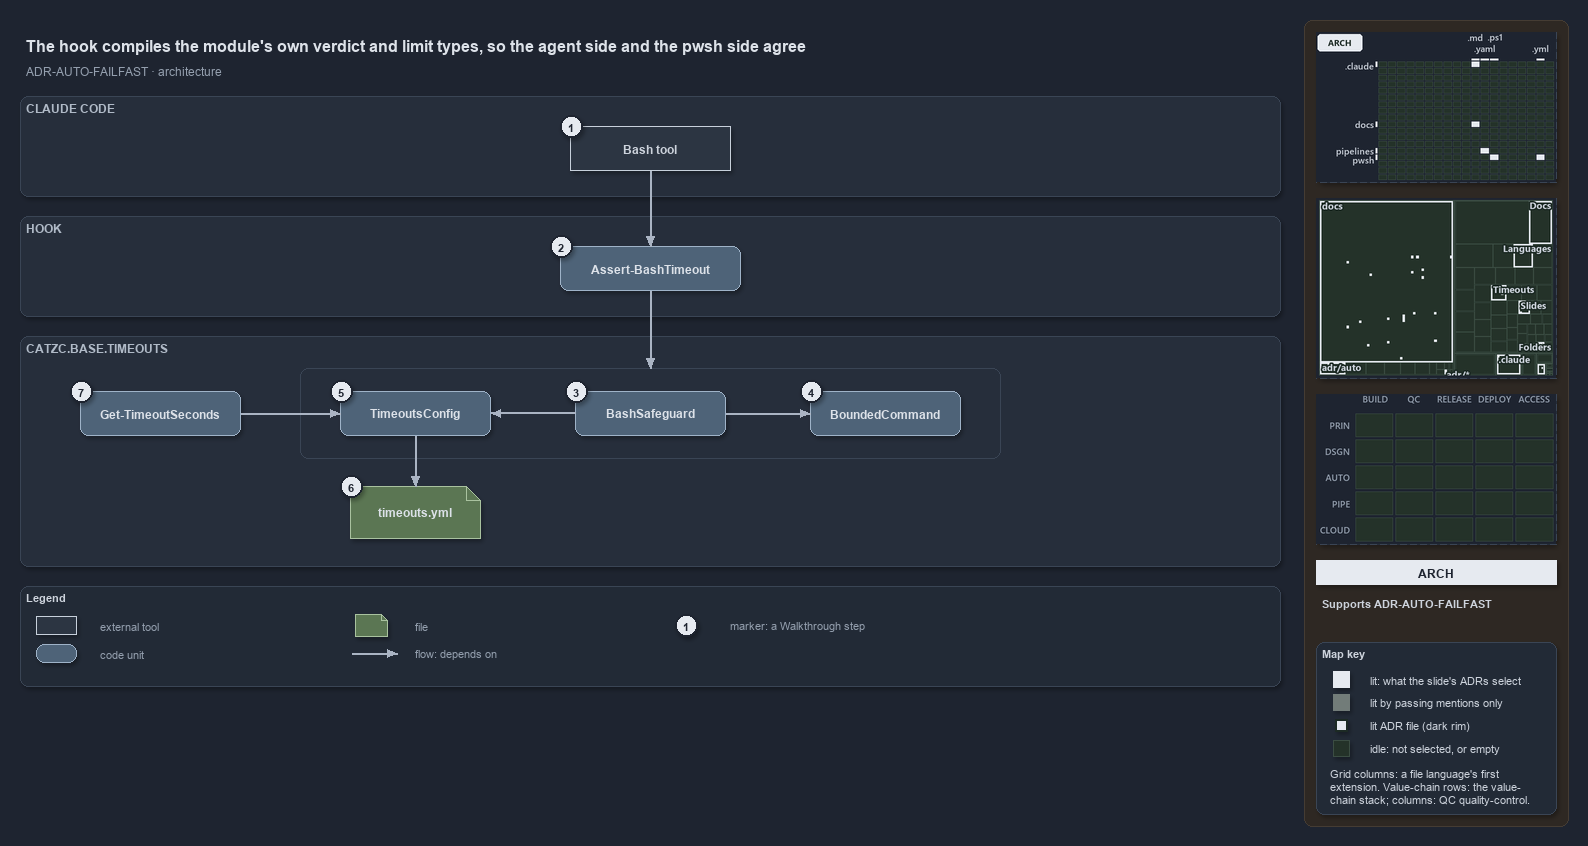

The diagram above was exported from draw.io. Its source (the exported page's mxGraphModel, read from the mxfile embedded in the PNG):
<mxGraphModel dx="1024" dy="768" grid="0" gridSize="10" guides="1" tooltips="1" connect="1" arrows="1" fold="1" page="1" pageScale="1" pageWidth="1572" pageHeight="690" background="#1E2430" math="0" shadow="1">
  <root>
    <mxCell id="0" />
    <mxCell id="1" parent="0" />
    <mxCell id="sidebar-bg" value="" style="rounded=1;arcSize=2;html=1;fillColor=#2E2823;strokeColor=#453C33;shadow=0;" vertex="1" parent="1">
      <mxGeometry x="1304" y="4" width="264" height="806" as="geometry" />
    </mxCell>
    <mxCell id="title" value="The hook compiles the module's own verdict and limit types, so the agent side and the pwsh side agree" style="text;html=1;align=left;verticalAlign=middle;fontSize=16;fontStyle=1;fontColor=#DDE2E9;" vertex="1" parent="1">
      <mxGeometry x="20" y="14" width="1260" height="30" as="geometry" />
    </mxCell>
    <mxCell id="subtitle" value="ADR-AUTO-FAILFAST &amp;#183; architecture" style="text;html=1;align=left;verticalAlign=middle;fontSize=12;fontColor=#949FAE;" vertex="1" parent="1">
      <mxGeometry x="20" y="44" width="1240" height="20" as="geometry" />
    </mxCell>
    <mxCell id="band-claude" value="CLAUDE CODE" style="rounded=1;html=1;arcSize=3;fillColor=#262E3B;strokeColor=#3A4555;verticalAlign=top;align=left;spacingLeft=8;fontStyle=1;fontSize=12;fontColor=#B0BAC7;" vertex="1" parent="1">
      <mxGeometry x="20" y="80" width="1260" height="100" as="geometry" />
    </mxCell>
    <mxCell id="band-hook" value="HOOK" style="rounded=1;html=1;arcSize=3;fillColor=#262E3B;strokeColor=#3A4555;verticalAlign=top;align=left;spacingLeft=8;fontStyle=1;fontSize=12;fontColor=#B0BAC7;" vertex="1" parent="1">
      <mxGeometry x="20" y="200" width="1260" height="100" as="geometry" />
    </mxCell>
    <mxCell id="band-module" value="CATZC.BASE.TIMEOUTS" style="rounded=1;html=1;arcSize=3;fillColor=#262E3B;strokeColor=#3A4555;verticalAlign=top;align=left;spacingLeft=8;fontStyle=1;fontSize=12;fontColor=#B0BAC7;" vertex="1" parent="1">
      <mxGeometry x="20" y="320" width="1260" height="230" as="geometry" />
    </mxCell>
    <mxCell id="g-bash" value="&lt;b&gt;Bash tool&lt;/b&gt;" style="rounded=0;whiteSpace=wrap;html=1;fillColor=#2C3542;strokeColor=#C7D0DB;fontColor=#CDD3DC;fontSize=12;" vertex="1" parent="1">
      <mxGeometry x="570" y="110" width="160" height="44" as="geometry" />
    </mxCell>
    <mxCell id="g-hook" value="&lt;b&gt;Assert-BashTimeout&lt;/b&gt;" style="rounded=1;whiteSpace=wrap;html=1;arcSize=20;fillColor=#4E6378;strokeColor=#9FB3C8;fontColor=#DDE2E9;fontSize=12;" vertex="1" parent="1">
      <mxGeometry x="560" y="230" width="180" height="44" as="geometry" />
    </mxCell>
    <mxCell id="frame-compiled" value="" style="rounded=1;html=1;arcSize=6;fillColor=none;strokeColor=#3A4555;" vertex="1" parent="1">
      <mxGeometry x="300" y="352" width="700" height="90" as="geometry" />
    </mxCell>
    <mxCell id="g-config" value="&lt;b&gt;TimeoutsConfig&lt;/b&gt;" style="rounded=1;whiteSpace=wrap;html=1;arcSize=20;fillColor=#4E6378;strokeColor=#9FB3C8;fontColor=#DDE2E9;fontSize=12;" vertex="1" parent="1">
      <mxGeometry x="340" y="375" width="150" height="44" as="geometry" />
    </mxCell>
    <mxCell id="g-safeguard" value="&lt;b&gt;BashSafeguard&lt;/b&gt;" style="rounded=1;whiteSpace=wrap;html=1;arcSize=20;fillColor=#4E6378;strokeColor=#9FB3C8;fontColor=#DDE2E9;fontSize=12;" vertex="1" parent="1">
      <mxGeometry x="575" y="375" width="150" height="44" as="geometry" />
    </mxCell>
    <mxCell id="g-bounded" value="&lt;b&gt;BoundedCommand&lt;/b&gt;" style="rounded=1;whiteSpace=wrap;html=1;arcSize=20;fillColor=#4E6378;strokeColor=#9FB3C8;fontColor=#DDE2E9;fontSize=12;" vertex="1" parent="1">
      <mxGeometry x="810" y="375" width="150" height="44" as="geometry" />
    </mxCell>
    <mxCell id="g-get" value="&lt;b&gt;Get-TimeoutSeconds&lt;/b&gt;" style="rounded=1;whiteSpace=wrap;html=1;arcSize=20;fillColor=#4E6378;strokeColor=#9FB3C8;fontColor=#DDE2E9;fontSize=12;" vertex="1" parent="1">
      <mxGeometry x="80" y="375" width="160" height="44" as="geometry" />
    </mxCell>
    <mxCell id="g-yml" value="&lt;b&gt;timeouts.yml&lt;/b&gt;" style="shape=note;size=14;whiteSpace=wrap;html=1;fillColor=#5B7653;strokeColor=#A9C29F;fontColor=#DDE2E9;fontSize=12;" vertex="1" parent="1">
      <mxGeometry x="350" y="470" width="130" height="52" as="geometry" />
    </mxCell>
    <mxCell id="p-e-bash-hook-a" value="" style="text;html=1;strokeColor=none;fillColor=none;" vertex="1" parent="1">
      <mxGeometry x="650" y="154" width="1" height="1" as="geometry" />
    </mxCell>
    <mxCell id="p-e-bash-hook-b" value="" style="text;html=1;strokeColor=none;fillColor=none;" vertex="1" parent="1">
      <mxGeometry x="650" y="230" width="1" height="1" as="geometry" />
    </mxCell>
    <mxCell id="e-bash-hook" value="" style="edgeStyle=orthogonalEdgeStyle;rounded=1;html=1;fontSize=10;fontColor=#CDD3DC;endArrow=block;strokeColor=#AAB4C3;shadow=0;" edge="1" parent="1" source="p-e-bash-hook-a" target="p-e-bash-hook-b">
      <mxGeometry relative="1" as="geometry" />
    </mxCell>
    <mxCell id="p-e-hook-frame-a" value="" style="text;html=1;strokeColor=none;fillColor=none;" vertex="1" parent="1">
      <mxGeometry x="650" y="274" width="1" height="1" as="geometry" />
    </mxCell>
    <mxCell id="p-e-hook-frame-b" value="" style="text;html=1;strokeColor=none;fillColor=none;" vertex="1" parent="1">
      <mxGeometry x="650" y="352" width="1" height="1" as="geometry" />
    </mxCell>
    <mxCell id="e-hook-frame" value="" style="edgeStyle=orthogonalEdgeStyle;rounded=1;html=1;fontSize=10;fontColor=#CDD3DC;endArrow=block;strokeColor=#AAB4C3;shadow=0;" edge="1" parent="1" source="p-e-hook-frame-a" target="p-e-hook-frame-b">
      <mxGeometry relative="1" as="geometry" />
    </mxCell>
    <mxCell id="p-e-safeguard-config-a" value="" style="text;html=1;strokeColor=none;fillColor=none;" vertex="1" parent="1">
      <mxGeometry x="575" y="397" width="1" height="1" as="geometry" />
    </mxCell>
    <mxCell id="p-e-safeguard-config-b" value="" style="text;html=1;strokeColor=none;fillColor=none;" vertex="1" parent="1">
      <mxGeometry x="490" y="397" width="1" height="1" as="geometry" />
    </mxCell>
    <mxCell id="e-safeguard-config" value="" style="edgeStyle=orthogonalEdgeStyle;rounded=1;html=1;fontSize=10;fontColor=#CDD3DC;endArrow=block;strokeColor=#AAB4C3;shadow=0;" edge="1" parent="1" source="p-e-safeguard-config-a" target="p-e-safeguard-config-b">
      <mxGeometry relative="1" as="geometry" />
    </mxCell>
    <mxCell id="p-e-safeguard-bounded-a" value="" style="text;html=1;strokeColor=none;fillColor=none;" vertex="1" parent="1">
      <mxGeometry x="725" y="397" width="1" height="1" as="geometry" />
    </mxCell>
    <mxCell id="p-e-safeguard-bounded-b" value="" style="text;html=1;strokeColor=none;fillColor=none;" vertex="1" parent="1">
      <mxGeometry x="810" y="397" width="1" height="1" as="geometry" />
    </mxCell>
    <mxCell id="e-safeguard-bounded" value="" style="edgeStyle=orthogonalEdgeStyle;rounded=1;html=1;fontSize=10;fontColor=#CDD3DC;endArrow=block;strokeColor=#AAB4C3;shadow=0;" edge="1" parent="1" source="p-e-safeguard-bounded-a" target="p-e-safeguard-bounded-b">
      <mxGeometry relative="1" as="geometry" />
    </mxCell>
    <mxCell id="p-e-get-config-a" value="" style="text;html=1;strokeColor=none;fillColor=none;" vertex="1" parent="1">
      <mxGeometry x="240" y="397" width="1" height="1" as="geometry" />
    </mxCell>
    <mxCell id="p-e-get-config-b" value="" style="text;html=1;strokeColor=none;fillColor=none;" vertex="1" parent="1">
      <mxGeometry x="340" y="397" width="1" height="1" as="geometry" />
    </mxCell>
    <mxCell id="e-get-config" value="" style="edgeStyle=orthogonalEdgeStyle;rounded=1;html=1;fontSize=10;fontColor=#CDD3DC;endArrow=block;strokeColor=#AAB4C3;shadow=0;" edge="1" parent="1" source="p-e-get-config-a" target="p-e-get-config-b">
      <mxGeometry relative="1" as="geometry" />
    </mxCell>
    <mxCell id="p-e-config-yml-a" value="" style="text;html=1;strokeColor=none;fillColor=none;" vertex="1" parent="1">
      <mxGeometry x="415" y="419" width="1" height="1" as="geometry" />
    </mxCell>
    <mxCell id="p-e-config-yml-b" value="" style="text;html=1;strokeColor=none;fillColor=none;" vertex="1" parent="1">
      <mxGeometry x="415" y="470" width="1" height="1" as="geometry" />
    </mxCell>
    <mxCell id="e-config-yml" value="" style="edgeStyle=orthogonalEdgeStyle;rounded=1;html=1;fontSize=10;fontColor=#CDD3DC;endArrow=block;strokeColor=#AAB4C3;shadow=0;" edge="1" parent="1" source="p-e-config-yml-a" target="p-e-config-yml-b">
      <mxGeometry relative="1" as="geometry" />
    </mxCell>
    <mxCell id="mark-1" value="1" style="ellipse;html=1;fillColor=#E6EAF0;strokeColor=#1E2430;strokeWidth=2;fontColor=#1E2430;fontStyle=1;fontSize=11;" vertex="1" parent="1">
      <mxGeometry x="560" y="99" width="22" height="22" as="geometry" />
    </mxCell>
    <mxCell id="mark-2" value="2" style="ellipse;html=1;fillColor=#E6EAF0;strokeColor=#1E2430;strokeWidth=2;fontColor=#1E2430;fontStyle=1;fontSize=11;" vertex="1" parent="1">
      <mxGeometry x="550" y="219" width="22" height="22" as="geometry" />
    </mxCell>
    <mxCell id="mark-3" value="3" style="ellipse;html=1;fillColor=#E6EAF0;strokeColor=#1E2430;strokeWidth=2;fontColor=#1E2430;fontStyle=1;fontSize=11;" vertex="1" parent="1">
      <mxGeometry x="565" y="364" width="22" height="22" as="geometry" />
    </mxCell>
    <mxCell id="mark-4" value="4" style="ellipse;html=1;fillColor=#E6EAF0;strokeColor=#1E2430;strokeWidth=2;fontColor=#1E2430;fontStyle=1;fontSize=11;" vertex="1" parent="1">
      <mxGeometry x="800" y="364" width="22" height="22" as="geometry" />
    </mxCell>
    <mxCell id="mark-5" value="5" style="ellipse;html=1;fillColor=#E6EAF0;strokeColor=#1E2430;strokeWidth=2;fontColor=#1E2430;fontStyle=1;fontSize=11;" vertex="1" parent="1">
      <mxGeometry x="330" y="364" width="22" height="22" as="geometry" />
    </mxCell>
    <mxCell id="mark-6" value="6" style="ellipse;html=1;fillColor=#E6EAF0;strokeColor=#1E2430;strokeWidth=2;fontColor=#1E2430;fontStyle=1;fontSize=11;" vertex="1" parent="1">
      <mxGeometry x="340" y="459" width="22" height="22" as="geometry" />
    </mxCell>
    <mxCell id="mark-7" value="7" style="ellipse;html=1;fillColor=#E6EAF0;strokeColor=#1E2430;strokeWidth=2;fontColor=#1E2430;fontStyle=1;fontSize=11;" vertex="1" parent="1">
      <mxGeometry x="70" y="364" width="22" height="22" as="geometry" />
    </mxCell>
    <mxCell id="legend" value="&lt;b&gt;Legend&lt;/b&gt;" style="rounded=1;whiteSpace=wrap;html=1;arcSize=6;fillColor=#222A36;strokeColor=#3A4555;align=left;verticalAlign=top;spacing=8;fontSize=11;fontColor=#CDD3DC;" vertex="1" parent="1">
      <mxGeometry x="20" y="570" width="1260" height="100" as="geometry" />
    </mxCell>
    <mxCell id="lg-0" value="" style="rounded=0;html=1;fillColor=#2C3542;strokeColor=#C7D0DB;" vertex="1" parent="1">
      <mxGeometry x="36" y="600" width="40" height="18" as="geometry" />
    </mxCell>
    <mxCell id="lg-0-t" value="external tool" style="text;html=1;align=left;verticalAlign=middle;fontSize=11;fontColor=#949FAE;" vertex="1" parent="1">
      <mxGeometry x="94" y="599" width="245" height="20" as="geometry" />
    </mxCell>
    <mxCell id="lg-1" value="" style="rounded=1;html=1;arcSize=20;fillColor=#4E6378;strokeColor=#9FB3C8;" vertex="1" parent="1">
      <mxGeometry x="36" y="628" width="40" height="18" as="geometry" />
    </mxCell>
    <mxCell id="lg-1-t" value="code unit" style="text;html=1;align=left;verticalAlign=middle;fontSize=11;fontColor=#949FAE;" vertex="1" parent="1">
      <mxGeometry x="94" y="627" width="245" height="20" as="geometry" />
    </mxCell>
    <mxCell id="lg-2" value="" style="shape=note;size=6;html=1;fillColor=#5B7653;strokeColor=#A9C29F;" vertex="1" parent="1">
      <mxGeometry x="355" y="598" width="32" height="22" as="geometry" />
    </mxCell>
    <mxCell id="lg-2-t" value="file" style="text;html=1;align=left;verticalAlign=middle;fontSize=11;fontColor=#949FAE;" vertex="1" parent="1">
      <mxGeometry x="409" y="599" width="245" height="20" as="geometry" />
    </mxCell>
    <mxCell id="lg-3-a" value="" style="text;html=1;strokeColor=none;fillColor=none;" vertex="1" parent="1">
      <mxGeometry x="351" y="637" width="1" height="1" as="geometry" />
    </mxCell>
    <mxCell id="lg-3-b" value="" style="text;html=1;strokeColor=none;fillColor=none;" vertex="1" parent="1">
      <mxGeometry x="397" y="637" width="1" height="1" as="geometry" />
    </mxCell>
    <mxCell id="lg-3" value="" style="edgeStyle=orthogonalEdgeStyle;rounded=1;html=1;fontSize=10;fontColor=#CDD3DC;endArrow=block;strokeColor=#AAB4C3;shadow=0;" edge="1" parent="1" source="lg-3-a" target="lg-3-b">
      <mxGeometry relative="1" as="geometry" />
    </mxCell>
    <mxCell id="lg-3-t" value="flow: depends on" style="text;html=1;align=left;verticalAlign=middle;fontSize=11;fontColor=#949FAE;" vertex="1" parent="1">
      <mxGeometry x="409" y="627" width="245" height="20" as="geometry" />
    </mxCell>
    <mxCell id="lg-4" value="1" style="ellipse;html=1;fillColor=#E6EAF0;strokeColor=#1E2430;strokeWidth=2;fontColor=#1E2430;fontStyle=1;fontSize=11;" vertex="1" parent="1">
      <mxGeometry x="675" y="598" width="22" height="22" as="geometry" />
    </mxCell>
    <mxCell id="lg-4-t" value="marker: a Walkthrough step" style="text;html=1;align=left;verticalAlign=middle;fontSize=11;fontColor=#949FAE;" vertex="1" parent="1">
      <mxGeometry x="724" y="599" width="245" height="20" as="geometry" />
    </mxCell>
    <mxCell id="minimap-grid" value="" style="shape=image;imageAspect=0;rounded=1;arcSize=4;whiteSpace=wrap;html=1;fillColor=#262E3B;strokeColor=#3A4555;dashed=1;fontColor=#949FAE;fontSize=11;image=data:image/png,(base64 omitted: 10700 chars);" vertex="1" parent="1">
      <mxGeometry x="1316" y="16" width="240" height="150" as="geometry" />
    </mxCell>
    <mxCell id="minimap-tree" value="" style="shape=image;imageAspect=0;rounded=1;arcSize=4;whiteSpace=wrap;html=1;fillColor=#262E3B;strokeColor=#3A4555;dashed=1;fontColor=#949FAE;fontSize=11;image=data:image/png,(base64 omitted: 20924 chars);" vertex="1" parent="1">
      <mxGeometry x="1316" y="182" width="240" height="180" as="geometry" />
    </mxCell>
    <mxCell id="minimap-chain" value="" style="shape=image;imageAspect=0;rounded=1;arcSize=4;whiteSpace=wrap;html=1;fillColor=#262E3B;strokeColor=#3A4555;dashed=1;fontColor=#949FAE;fontSize=11;image=data:image/png,(base64 omitted: 11912 chars);" vertex="1" parent="1">
      <mxGeometry x="1316" y="378" width="240" height="150" as="geometry" />
    </mxCell>
    <mxCell id="lens-badge" value="ARCH" style="rounded=0;whiteSpace=wrap;html=1;align=center;verticalAlign=middle;fontSize=12;fontStyle=1;fontColor=#1E2430;fillColor=#E6EAF0;strokeColor=none;" vertex="1" parent="1">
      <mxGeometry x="1316" y="544" width="240" height="24" as="geometry" />
    </mxCell>
    <mxCell id="supports" value="&lt;b&gt;Supports&lt;/b&gt; ADR-AUTO-FAILFAST" style="text;html=1;whiteSpace=wrap;align=left;verticalAlign=top;fontSize=11;fontColor=#CDD3DC;" vertex="1" parent="1">
      <mxGeometry x="1316" y="576" width="240" height="38" as="geometry" />
    </mxCell>
    <mxCell id="mapkey" value="&lt;b&gt;Map key&lt;/b&gt;" style="rounded=1;arcSize=6;whiteSpace=wrap;html=1;align=left;verticalAlign=top;fontSize=11;fontColor=#CDD3DC;fillColor=#222A36;strokeColor=#3A4555;spacingLeft=8;spacingTop=2;" vertex="1" parent="1">
      <mxGeometry x="1316" y="626" width="240" height="172" as="geometry" />
    </mxCell>
    <mxCell id="mapkey-lit" value="" style="rounded=0;html=1;fillColor=#E6EAF0;strokeColor=#E6EAF0;" vertex="1" parent="1">
      <mxGeometry x="1333.0" y="655.0" width="16" height="16" as="geometry" />
    </mxCell>
    <mxCell id="mapkey-lit-text" value="lit: what the slide's ADRs select" style="text;html=1;align=left;verticalAlign=middle;fontSize=11;fontColor=#CDD3DC;" vertex="1" parent="1">
      <mxGeometry x="1364" y="653" width="184" height="20" as="geometry" />
    </mxCell>
    <mxCell id="mapkey-touched" value="" style="rounded=0;html=1;fillColor=#727C79;strokeColor=#727C79;" vertex="1" parent="1">
      <mxGeometry x="1333.0" y="678.0" width="16" height="16" as="geometry" />
    </mxCell>
    <mxCell id="mapkey-touched-text" value="lit by passing mentions only" style="text;html=1;align=left;verticalAlign=middle;fontSize=11;fontColor=#CDD3DC;" vertex="1" parent="1">
      <mxGeometry x="1364" y="676" width="184" height="20" as="geometry" />
    </mxCell>
    <mxCell id="mapkey-adr" value="" style="rounded=0;html=1;fillColor=#E6EAF0;strokeColor=#1C2A24;strokeWidth=2;" vertex="1" parent="1">
      <mxGeometry x="1335.0" y="703.0" width="12" height="12" as="geometry" />
    </mxCell>
    <mxCell id="mapkey-adr-text" value="lit ADR file (dark rim)" style="text;html=1;align=left;verticalAlign=middle;fontSize=11;fontColor=#CDD3DC;" vertex="1" parent="1">
      <mxGeometry x="1364" y="699" width="184" height="20" as="geometry" />
    </mxCell>
    <mxCell id="mapkey-idle" value="" style="rounded=0;html=1;fillColor=#243229;strokeColor=#3B4D43;" vertex="1" parent="1">
      <mxGeometry x="1333.0" y="724.0" width="16" height="16" as="geometry" />
    </mxCell>
    <mxCell id="mapkey-idle-text" value="idle: not selected, or empty" style="text;html=1;align=left;verticalAlign=middle;fontSize=11;fontColor=#CDD3DC;" vertex="1" parent="1">
      <mxGeometry x="1364" y="722" width="184" height="20" as="geometry" />
    </mxCell>
    <mxCell id="mapkey-codes" value="Grid columns: a file language's first&lt;br&gt;extension. Value-chain rows: the value-&lt;br&gt;chain stack; columns: QC quality-control." style="text;html=1;align=left;verticalAlign=top;whiteSpace=wrap;fontSize=11;fontColor=#CDD3DC;" vertex="1" parent="1">
      <mxGeometry x="1324" y="746" width="224" height="46" as="geometry" />
    </mxCell>
  </root>
</mxGraphModel>